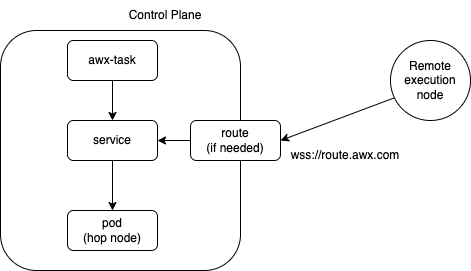

The diagram above was exported from draw.io. Its source (the exported page's mxGraphModel, read from the mxfile embedded in the PNG):
<mxGraphModel dx="1114" dy="754" grid="1" gridSize="10" guides="1" tooltips="1" connect="1" arrows="1" fold="1" page="1" pageScale="1" pageWidth="850" pageHeight="1100" math="0" shadow="0">
  <root>
    <mxCell id="0" />
    <mxCell id="1" parent="0" />
    <mxCell id="iZzXIqo-Bzq6KGt2OtdR-1" value="" style="rounded=1;whiteSpace=wrap;html=1;" parent="1" vertex="1">
      <mxGeometry x="60" y="240" width="240" height="240" as="geometry" />
    </mxCell>
    <mxCell id="iZzXIqo-Bzq6KGt2OtdR-2" value="Control Plane" style="text;strokeColor=none;align=center;fillColor=none;html=1;verticalAlign=middle;whiteSpace=wrap;rounded=0;" parent="1" vertex="1">
      <mxGeometry x="170" y="210" width="110" height="30" as="geometry" />
    </mxCell>
    <mxCell id="iZzXIqo-Bzq6KGt2OtdR-3" value="awx-task" style="rounded=1;whiteSpace=wrap;html=1;" parent="1" vertex="1">
      <mxGeometry x="127" y="250" width="90" height="40" as="geometry" />
    </mxCell>
    <mxCell id="iZzXIqo-Bzq6KGt2OtdR-8" value="" style="endArrow=classic;html=1;rounded=0;exitX=0.125;exitY=0.688;exitDx=0;exitDy=0;movable=1;resizable=1;rotatable=1;deletable=1;editable=1;locked=0;connectable=1;entryX=1;entryY=0.5;entryDx=0;entryDy=0;exitPerimeter=0;" parent="1" source="iZzXIqo-Bzq6KGt2OtdR-10" target="aRas9ntExtGsw6rcom-J-5" edge="1">
      <mxGeometry width="50" height="50" relative="1" as="geometry">
        <mxPoint x="400" y="410" as="sourcePoint" />
        <mxPoint x="450" y="305" as="targetPoint" />
      </mxGeometry>
    </mxCell>
    <mxCell id="iZzXIqo-Bzq6KGt2OtdR-10" value="Remote execution node" style="ellipse;whiteSpace=wrap;html=1;aspect=fixed;" parent="1" vertex="1">
      <mxGeometry x="450" y="250" width="80" height="80" as="geometry" />
    </mxCell>
    <mxCell id="aRas9ntExtGsw6rcom-J-4" value="" style="edgeStyle=orthogonalEdgeStyle;rounded=0;orthogonalLoop=1;jettySize=auto;html=1;" parent="1" source="aRas9ntExtGsw6rcom-J-1" target="aRas9ntExtGsw6rcom-J-2" edge="1">
      <mxGeometry relative="1" as="geometry" />
    </mxCell>
    <mxCell id="aRas9ntExtGsw6rcom-J-1" value="service" style="rounded=1;whiteSpace=wrap;html=1;" parent="1" vertex="1">
      <mxGeometry x="127" y="330" width="90" height="40" as="geometry" />
    </mxCell>
    <mxCell id="aRas9ntExtGsw6rcom-J-2" value="pod&lt;br&gt;(hop node)" style="rounded=1;whiteSpace=wrap;html=1;" parent="1" vertex="1">
      <mxGeometry x="127" y="420" width="90" height="40" as="geometry" />
    </mxCell>
    <mxCell id="aRas9ntExtGsw6rcom-J-3" value="" style="endArrow=classic;html=1;rounded=0;exitX=0.5;exitY=1;exitDx=0;exitDy=0;entryX=0.5;entryY=0;entryDx=0;entryDy=0;" parent="1" source="iZzXIqo-Bzq6KGt2OtdR-3" target="aRas9ntExtGsw6rcom-J-1" edge="1">
      <mxGeometry width="50" height="50" relative="1" as="geometry">
        <mxPoint x="257" y="305" as="sourcePoint" />
        <mxPoint x="127" y="345" as="targetPoint" />
      </mxGeometry>
    </mxCell>
    <mxCell id="IqXwUchdo7lQWzPxtY90-1" value="" style="edgeStyle=orthogonalEdgeStyle;rounded=0;orthogonalLoop=1;jettySize=auto;html=1;" parent="1" source="aRas9ntExtGsw6rcom-J-5" target="aRas9ntExtGsw6rcom-J-1" edge="1">
      <mxGeometry relative="1" as="geometry" />
    </mxCell>
    <mxCell id="aRas9ntExtGsw6rcom-J-5" value="route&lt;br&gt;(if needed)" style="rounded=1;whiteSpace=wrap;html=1;" parent="1" vertex="1">
      <mxGeometry x="250" y="330" width="90" height="40" as="geometry" />
    </mxCell>
    <mxCell id="aRas9ntExtGsw6rcom-J-6" value="wss://route.awx.com" style="text;strokeColor=none;align=center;fillColor=none;html=1;verticalAlign=middle;whiteSpace=wrap;rounded=0;" parent="1" vertex="1">
      <mxGeometry x="350" y="350" width="110" height="30" as="geometry" />
    </mxCell>
  </root>
</mxGraphModel>